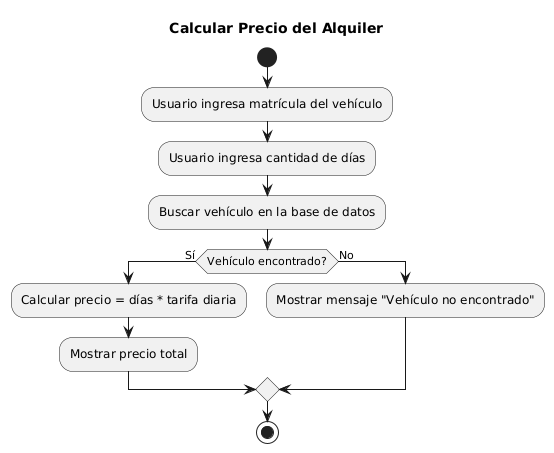

The diagram above was rendered by PlantUML. Its source (embedded in the PNG):
@startuml
title Calcular Precio del Alquiler

start
:Usuario ingresa matrícula del vehículo;
:Usuario ingresa cantidad de días;
:Buscar vehículo en la base de datos;
if (Vehículo encontrado?) then (Sí)
  :Calcular precio = días * tarifa diaria;
  :Mostrar precio total;
else (No)
  :Mostrar mensaje "Vehículo no encontrado";
endif
stop
@enduml